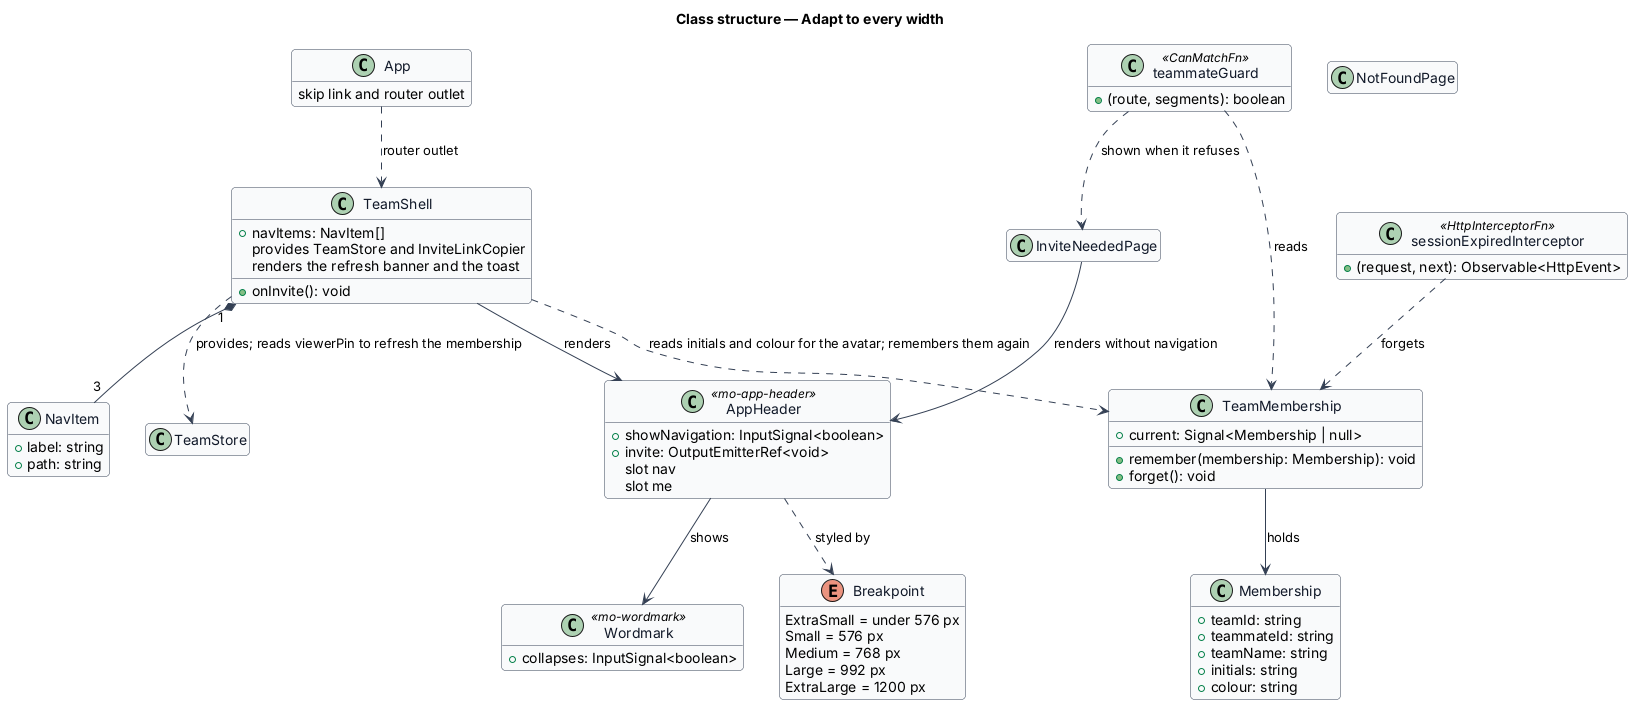

The diagram above was rendered by PlantUML. Its source (embedded in the PNG):
@startuml
skinparam backgroundColor #FFFFFF
skinparam shadowing false
skinparam roundcorner 8
skinparam defaultFontName Arial
skinparam ArrowColor #344054
skinparam class {
  BorderColor #344054
  FontColor #101828
  BackgroundColor #F9FAFB
}
hide empty members
title Class structure — Adapt to every width

enum Breakpoint {
  ExtraSmall = under 576 px
  Small = 576 px
  Medium = 768 px
  Large = 992 px
  ExtraLarge = 1200 px
}

class App {
  skip link and router outlet
}

class TeamShell {
  +navItems: NavItem[]
  provides TeamStore and InviteLinkCopier
  renders the refresh banner and the toast
  +onInvite(): void
}

class NavItem {
  +label: string
  +path: string
}

class AppHeader <<mo-app-header>> {
  +showNavigation: InputSignal<boolean>
  +invite: OutputEmitterRef<void>
  slot nav
  slot me
}

class Wordmark <<mo-wordmark>> {
  +collapses: InputSignal<boolean>
}

class TeamMembership {
  +current: Signal<Membership | null>
  +remember(membership: Membership): void
  +forget(): void
}

class Membership {
  +teamId: string
  +teammateId: string
  +teamName: string
  +initials: string
  +colour: string
}

class teammateGuard <<CanMatchFn>> {
  +(route, segments): boolean
}

class sessionExpiredInterceptor <<HttpInterceptorFn>> {
  +(request, next): Observable<HttpEvent>
}

class InviteNeededPage {
}

class NotFoundPage {
}

class TeamStore {
}

App ..> TeamShell : router outlet
TeamShell --> AppHeader : renders
TeamShell "1" *-- "3" NavItem
TeamShell ..> TeamStore : provides; reads viewerPin to refresh the membership
TeamShell ..> TeamMembership : reads initials and colour for the avatar; remembers them again
InviteNeededPage --> AppHeader : renders without navigation
AppHeader --> Wordmark : shows
AppHeader ..> Breakpoint : styled by
teammateGuard ..> TeamMembership : reads
teammateGuard ..> InviteNeededPage : shown when it refuses
sessionExpiredInterceptor ..> TeamMembership : forgets
TeamMembership --> Membership : holds
@enduml